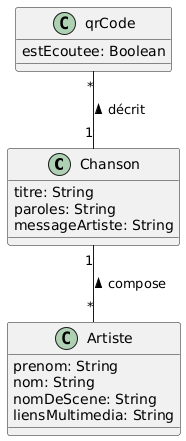

The diagram above was rendered by PlantUML. Its source (embedded in the PNG):
@startuml
class Chanson {
  titre: String
  paroles: String
  messageArtiste: String
}

class Artiste {
  prenom: String
  nom: String
  nomDeScene: String
  liensMultimedia: String
}

class qrCode {
  estEcoutee: Boolean
}
  
Chanson "1" -- "*" Artiste : compose <
qrCode "*" -- "1" Chanson: décrit <
@enduml